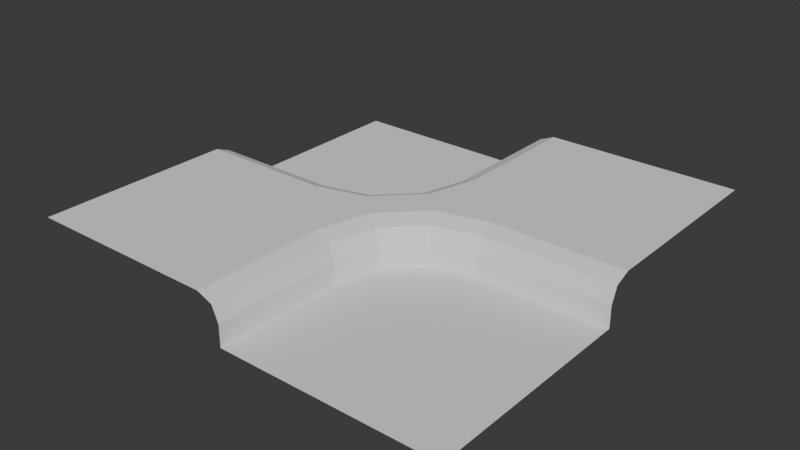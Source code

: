 # Source: Bridge.blend  (saved by Blender 5.1.29; exported with 4.5.12 LTS)
import bpy
from mathutils import Matrix  # noqa: F401  (used for matrix-valued properties, if any)

bpy.ops.wm.read_factory_settings(use_empty=True)
scene = bpy.context.scene
scene.name = 'Scene'

# ---- collections
col_collection = bpy.data.collections.new('Collection'); scene.collection.children.link(col_collection)

# ---- world
world_world = bpy.data.worlds.new('World'); scene.world = world_world
world_world.use_nodes = True; world_world.node_tree.nodes.clear()
_N = world_world.node_tree.nodes; _L = world_world.node_tree.links
n0 = _N.new('ShaderNodeOutputWorld'); n0.name = 'World Output'; n0.location = (200, 100)
n1 = _N.new('ShaderNodeBackground'); n1.name = 'Background'; n1.location = (-200, 100)
n1.inputs[0].default_value = (0.05088, 0.05088, 0.05088, 1.0)
_L.new(n1.outputs[0], n0.inputs[0])
n0.is_active_output = True
world_world.color = (0.05088, 0.05088, 0.05088)
world_world.sun_shadow_jitter_overblur = 0.0

# ---- meshes
me_plane = bpy.data.meshes.new('Plane')
me_plane.from_pydata([(0.5, -0.5, 0.0), (0.0, -0.5, 0.0), (0.5, 0.0, 0.0), (-0.5, -0.5, 0.1), (0.5, 0.5, 0.1), (0.2, 0.0, 0.0), (0.0, -0.2, 0.0), (0.1, -0.02679, 0.0), (0.02679, -0.1, 0.0), (0.0, 0.5, 0.0), (-0.5, 0.5, 0.0), (-0.5, 0.0, 0.0), (-0.2, 0.0, 0.0), (0.0, 0.2, 0.0), (-0.1, 0.02679, 0.0), (-0.02679, 0.1, 0.0), (-0.5, -0.05, 0.1), (-0.5, 0.0, 0.05), (-0.5, 0.0, 0.05), (-0.5, -0.01464, 0.08536), (0.5, 0.05, 0.1), (0.5, 0.0, 0.05), (0.5, 0.01464, 0.08536), (0.0, 0.5, 0.05), (0.05, 0.5, 0.1), (0.0, 0.5, 0.05), (0.01464, 0.5, 0.08536), (0.0, -0.5, 0.05), (-0.05, -0.5, 0.1), (-0.01464, -0.5, 0.08536), (-0.05, -0.1934, 0.1), (0.0, -0.2, 0.05), (-0.01464, -0.1981, 0.08536), (0.1934, 0.05, 0.1), (0.2, 0.0, 0.05), (0.1981, 0.01464, 0.08536), (0.02679, -0.1, 0.05), (-0.01803, -0.07412, 0.1), (0.01366, -0.09242, 0.08536), (0.1, -0.02679, 0.05), (0.07412, 0.01803, 0.1), (0.09242, -0.01366, 0.08536), (0.05, 0.1934, 0.1), (0.0, 0.2, 0.05), (0.01464, 0.1981, 0.08536), (-0.1934, -0.05, 0.1), (-0.2, 0.0, 0.05), (-0.1981, -0.01464, 0.08536), (0.01803, 0.07412, 0.1), (-0.02679, 0.1, 0.05), (-0.01366, 0.09242, 0.08536), (-0.07412, -0.01803, 0.1), (-0.1, 0.02679, 0.05), (-0.09242, 0.01366, 0.08536)], [], [(1, 0, 2, 5, 7, 8, 6), (11, 12, 14, 15, 13, 9, 10), (19, 17, 18), (23, 26, 25), (31, 36, 38, 32), (32, 38, 37, 30), (36, 39, 41, 38), (38, 41, 40, 37), (39, 34, 35, 41), (41, 35, 33, 40), (30, 28, 29, 32), (32, 29, 27, 31), (20, 33, 35, 22), (22, 35, 34, 21), (45, 51, 53, 47), (47, 53, 52, 46), (51, 48, 50, 53), (53, 50, 49, 52), (48, 42, 44, 50), (50, 44, 43, 49), (16, 45, 47, 19), (19, 47, 46, 17), (23, 43, 44, 26), (26, 44, 42, 24), (3, 28, 30, 37, 40, 33, 20, 4, 24, 42, 48, 51, 45, 16), (46, 12, 11, 17), (5, 2, 21, 34), (43, 23, 9, 13), (1, 6, 31, 27), (31, 6, 8, 36), (39, 7, 5, 34), (36, 8, 7, 39), (15, 49, 43, 13), (12, 46, 52, 14), (14, 52, 49, 15)])
_uv = me_plane.uv_layers.new(name='UVMap')
_uv.uv.foreach_set('vector', [0.5, 0.0, 1.0, 0.0, 1.0, 0.5, 0.7, 0.5, 0.6, 0.4911, 0.5089, 0.4, 0.5, 0.3, 0.0, 0.5, 0.3, 0.62, 0.4, 0.6666, 0.4911, 0.7576, 0.5, 0.82, 0.5, 1.0, 0.0, 1.0, 0.0, 0.0, 0.0, 0.0, 0.0, 0.0, 0.5, 1.0, 0.5, 1.0, 0.5, 1.0, 0.5, 0.3, 0.5045, 0.4, 0.5, 0.4, 0.5, 0.3, 0.5, 0.3, 0.5, 0.4, 0.4684, 0.4591, 0.4488, 0.3201, 0.5045, 0.4, 0.5833, 0.4911, 0.5667, 0.4911, 0.5, 0.4, 0.5, 0.4, 0.5667, 0.4911, 0.5533, 0.5589, 0.4684, 0.4591, 0.5833, 0.4911, 0.675, 0.5, 0.65, 0.5, 0.5667, 0.4911, 0.5667, 0.4911, 0.65, 0.5, 0.6608, 0.566, 0.5533, 0.5589, 0.4488, 0.3201, 0.45, 0.0, 0.5, 0.0, 0.5, 0.3, 0.5, 0.3, 0.5, 0.0, 0.5, 0.0, 0.5, 0.3, 1.0, 0.55, 0.6608, 0.566, 0.65, 0.5, 1.0, 0.5, 1.0, 0.5, 0.65, 0.5, 0.675, 0.5, 1.0, 0.5, 0.3049, 0.5341, 0.4229, 0.5779, 0.4006, 0.6772, 0.3, 0.62, 0.3, 0.62, 0.4006, 0.6772, 0.4003, 0.6719, 0.3, 0.62, 0.4229, 0.5779, 0.5193, 0.6777, 0.4919, 0.7682, 0.4006, 0.6772, 0.4006, 0.6772, 0.4919, 0.7682, 0.4915, 0.7629, 0.4003, 0.6719, 0.5193, 0.6777, 0.548, 0.78, 0.5, 0.82, 0.4919, 0.7682, 0.4919, 0.7682, 0.5, 0.82, 0.5, 0.82, 0.4915, 0.7629, 0.0, 0.45, 0.3049, 0.5341, 0.3, 0.62, 0.0, 0.5, 0.0, 0.5, 0.3, 0.62, 0.3, 0.62, 0.0, 0.5, 0.5, 1.0, 0.5, 0.82, 0.5, 0.82, 0.5, 1.0, 0.5, 1.0, 0.5, 0.82, 0.548, 0.78, 0.55, 1.0, 0.0, 0.0, 0.45, 0.0, 0.4488, 0.3201, 0.4684, 0.4591, 0.5533, 0.5589, 0.6608, 0.566, 1.0, 0.55, 1.0, 1.0, 0.55, 1.0, 0.548, 0.78, 0.5193, 0.6777, 0.4229, 0.5779, 0.3049, 0.5341, 0.0, 0.45, 0.3, 0.62, 0.3, 0.62, 0.0, 0.5, 0.0, 0.5, 0.7, 0.5, 1.0, 0.5, 1.0, 0.5, 0.675, 0.5, 0.5, 0.82, 0.5, 1.0, 0.5, 1.0, 0.5, 0.82, 0.5, 0.0, 0.5, 0.3, 0.5, 0.3, 0.5, 0.0, 0.5, 0.3, 0.5, 0.3, 0.5089, 0.4, 0.5045, 0.4, 0.5833, 0.4911, 0.6, 0.4911, 0.7, 0.5, 0.675, 0.5, 0.5045, 0.4, 0.5089, 0.4, 0.6, 0.4911, 0.5833, 0.4911, 0.4911, 0.7576, 0.4915, 0.7629, 0.5, 0.82, 0.5, 0.82, 0.3, 0.62, 0.3, 0.62, 0.4003, 0.6719, 0.4, 0.6666, 0.4, 0.6666, 0.4003, 0.6719, 0.4915, 0.7629, 0.4911, 0.7576])
_ca = me_plane.color_attributes.new('Color', 'FLOAT_COLOR', 'POINT')
_ca.data.foreach_set('color', [1.0, 0.0, 0.0, 1.0, 1.0, 0.0, 0.0, 1.0, 1.0, 0.0, 0.0, 1.0, 0.0, 1.0, 0.0, 1.0, 0.0, 1.0, 0.0, 1.0, 1.0, 0.0, 0.0, 1.0, 1.0, 0.0, 0.0, 1.0, 1.0, 0.0, 0.0, 1.0, 1.0, 0.0, 0.0, 1.0, 1.0, 0.0, 0.0, 1.0, 1.0, 0.0, 0.0, 1.0, 1.0, 0.0, 0.0, 1.0, 1.0, 0.0, 0.0, 1.0, 1.0, 0.0, 0.0, 1.0, 1.0, 0.0, 0.0, 1.0, 1.0, 0.0, 0.0, 1.0, 0.0, 1.0, 0.0, 1.0, 0.0, 1.0, 0.0, 1.0, 0.0, 1.0, 0.0, 1.0, 0.0, 1.0, 0.0, 1.0, 0.0, 1.0, 0.0, 1.0, 0.0, 1.0, 0.0, 1.0, 0.0, 1.0, 0.0, 1.0, 0.0, 1.0, 0.0, 1.0, 0.0, 1.0, 0.0, 1.0, 0.0, 1.0, 0.0, 1.0, 0.0, 1.0, 0.0, 1.0, 0.0, 1.0, 0.0, 1.0, 0.0, 0.9999, 0.0, 1.0, 0.0, 1.0, 0.0, 1.0, 0.0, 1.0, 0.0, 1.0, 0.0, 1.0, 0.0, 1.0, 0.0, 1.0, 0.0, 1.0, 0.0, 1.0, 0.0, 1.0, 0.0, 1.0, 0.0, 1.0, 0.0, 1.0, 0.0, 1.0, 0.0, 1.0, 0.0, 1.0, 0.0, 1.0, 0.0, 1.0, 0.0, 0.9912, 0.0, 1.0, 0.0, 1.0, 0.0, 1.0, 0.0, 1.0, 0.0, 1.0, 0.0, 1.0, 0.0, 1.0, 0.0, 1.0, 0.0, 1.0, 0.0, 1.0, 0.0, 1.0, 0.0, 1.0, 0.0, 1.0, 0.0, 1.0, 0.0, 1.0, 0.0, 1.0, 0.0, 1.0, 0.0, 1.0, 0.0, 1.0, 0.0, 0.9992, 0.0, 1.0, 0.0, 1.0, 0.0, 1.0, 0.0, 1.0, 0.0, 1.0, 0.0, 1.0, 0.0, 1.0, 0.0, 1.0, 0.0, 1.0, 0.0, 1.0, 0.0, 1.0])
me_plane.update()

# ---- objects
ob_plane = bpy.data.objects.new('Plane', me_plane)

# ---- transforms, parenting, visibility, modifiers, constraints
ob_plane.location = (0.0, 0.0, 0.0)

# ---- collection membership
col_collection.objects.link(ob_plane)

# ---- scene / render settings (as saved in the file)
scene.frame_start = 1; scene.frame_end = 250; scene.frame_set(1)
scene.render.engine = 'BLENDER_EEVEE_NEXT'
scene.render.bake_bias = 0.0
scene.render.bake_samples = 0
scene.cycles.sampling_pattern = 'TABULATED_SOBOL'
scene.eevee.use_volume_custom_range = False
bpy.context.view_layer.update()

# ---- added for rendering (the .blend has no active camera and no usable light): camera, sun
cam_auto = bpy.data.cameras.new('AutoCamera')
cam_auto.lens = 50.0
cam_auto.sensor_width = 36.0
cam_auto.clip_end = 1000.0
ob_auto_camera = bpy.data.objects.new('AutoCamera', cam_auto)
scene.collection.objects.link(ob_auto_camera)
ob_auto_camera.location = (1.31173, -1.57408, 1.09939)
ob_auto_camera.rotation_euler = (1.09748, -7.21219e-08, 0.694738)
scene.camera = ob_auto_camera
light_auto_sun = bpy.data.lights.new('AutoSun', 'SUN')
light_auto_sun.energy = 3.0
light_auto_sun.angle = 0.0523599
ob_auto_sun = bpy.data.objects.new('AutoSun', light_auto_sun)
scene.collection.objects.link(ob_auto_sun)
ob_auto_sun.rotation_euler = (0.872665, 0.174533, 0.523599)
bpy.context.view_layer.update()
